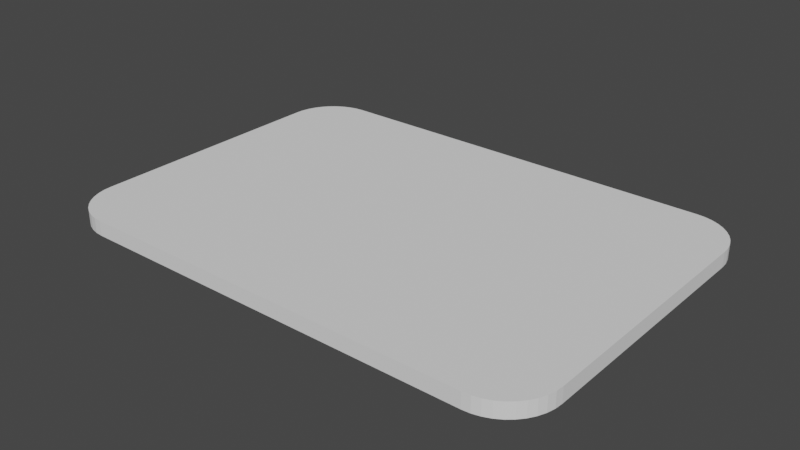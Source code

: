 # Source: card.blend  (saved by Blender 3.0.42; exported with 4.5.12 LTS)
import bpy
from mathutils import Matrix  # noqa: F401  (used for matrix-valued properties, if any)

bpy.ops.wm.read_factory_settings(use_empty=True)
scene = bpy.context.scene
scene.name = 'Scene'

# ---- collections
col_collection = bpy.data.collections.new('Collection'); scene.collection.children.link(col_collection)

# ---- world
world_world = bpy.data.worlds.new('World'); scene.world = world_world
world_world.use_nodes = True; world_world.node_tree.nodes.clear()
_N = world_world.node_tree.nodes; _L = world_world.node_tree.links
n0 = _N.new('ShaderNodeOutputWorld'); n0.name = 'World Output'; n0.location = (300, 300)
n1 = _N.new('ShaderNodeBackground'); n1.name = 'Background'; n1.location = (10, 300)
n1.inputs[0].default_value = (0.05088, 0.05088, 0.05088, 1.0)
_L.new(n1.outputs[0], n0.inputs[0])
n0.is_active_output = True
world_world.color = (0.05088, 0.05088, 0.05088)
world_world.use_sun_shadow = False
world_world.sun_shadow_jitter_overblur = 0.0

# ---- meshes
me_cube_003 = bpy.data.meshes.new('Cube.003')
me_cube_003.from_pydata([(-0.5, 0.25, -0.015), (-0.4, 0.35, -0.015), (-0.4988, 0.2656, -0.015), (-0.4951, 0.2809, -0.015), (-0.4891, 0.2954, -0.015), (-0.4809, 0.3088, -0.015), (-0.4707, 0.3207, -0.015), (-0.4588, 0.3309, -0.015), (-0.4454, 0.3391, -0.015), (-0.4309, 0.3451, -0.015), (-0.4156, 0.3488, -0.015), (-0.4, 0.35, 0.015), (-0.5, 0.25, 0.015), (-0.4156, 0.3488, 0.015), (-0.4309, 0.3451, 0.015), (-0.4454, 0.3391, 0.015), (-0.4588, 0.3309, 0.015), (-0.4707, 0.3207, 0.015), (-0.4809, 0.3088, 0.015), (-0.4891, 0.2954, 0.015), (-0.4951, 0.2809, 0.015), (-0.4988, 0.2656, 0.015), (-0.3999, -0.35, -0.015), (-0.5, -0.2499, -0.015), (-0.4156, -0.3488, -0.015), (-0.4309, -0.3451, -0.015), (-0.4454, -0.3391, -0.015), (-0.4587, -0.3309, -0.015), (-0.4707, -0.3207, -0.015), (-0.4809, -0.3087, -0.015), (-0.4891, -0.2954, -0.015), (-0.4951, -0.2809, -0.015), (-0.4988, -0.2656, -0.015), (-0.5, -0.2499, 0.015), (-0.3999, -0.35, 0.015), (-0.4988, -0.2656, 0.015), (-0.4951, -0.2809, 0.015), (-0.4891, -0.2954, 0.015), (-0.4809, -0.3087, 0.015), (-0.4707, -0.3207, 0.015), (-0.4587, -0.3309, 0.015), (-0.4454, -0.3391, 0.015), (-0.4309, -0.3451, 0.015), (-0.4156, -0.3488, 0.015), (0.5, -0.25, -0.015), (0.4, -0.35, -0.015), (0.4988, -0.2656, -0.015), (0.4951, -0.2809, -0.015), (0.4891, -0.2954, -0.015), (0.4809, -0.3088, -0.015), (0.4707, -0.3207, -0.015), (0.4588, -0.3309, -0.015), (0.4454, -0.3391, -0.015), (0.4309, -0.3451, -0.015), (0.4156, -0.3488, -0.015), (0.4, -0.35, 0.015), (0.5, -0.25, 0.015), (0.4156, -0.3488, 0.015), (0.4309, -0.3451, 0.015), (0.4454, -0.3391, 0.015), (0.4588, -0.3309, 0.015), (0.4707, -0.3207, 0.015), (0.4809, -0.3088, 0.015), (0.4891, -0.2954, 0.015), (0.4951, -0.2809, 0.015), (0.4988, -0.2656, 0.015), (0.4, 0.35, -0.015), (0.5, 0.25, -0.015), (0.4157, 0.3488, -0.015), (0.4309, 0.3451, -0.015), (0.4454, 0.3391, -0.015), (0.4588, 0.3309, -0.015), (0.4707, 0.3207, -0.015), (0.4809, 0.3088, -0.015), (0.4891, 0.2954, -0.015), (0.4951, 0.2809, -0.015), (0.4988, 0.2657, -0.015), (0.5, 0.25, 0.015), (0.4, 0.35, 0.015), (0.4988, 0.2657, 0.015), (0.4951, 0.2809, 0.015), (0.4891, 0.2954, 0.015), (0.4809, 0.3088, 0.015), (0.4707, 0.3207, 0.015), (0.4588, 0.3309, 0.015), (0.4454, 0.3391, 0.015), (0.4309, 0.3451, 0.015), (0.4157, 0.3488, 0.015)], [], [(0, 2, 3, 4, 5, 6, 7, 8, 9, 10, 1, 66, 68, 69, 70, 71, 72, 73, 74, 75, 76, 67, 44, 46, 47, 48, 49, 50, 51, 52, 53, 54, 45, 22, 24, 25, 26, 27, 28, 29, 30, 31, 32, 23), (45, 55, 34, 22), (1, 11, 78, 66), (11, 1, 10, 13), (13, 10, 9, 14), (14, 9, 8, 15), (15, 8, 7, 16), (16, 7, 6, 17), (17, 6, 5, 18), (18, 5, 4, 19), (19, 4, 3, 20), (20, 3, 2, 21), (21, 2, 0, 12), (22, 34, 43, 24), (24, 43, 42, 25), (25, 42, 41, 26), (26, 41, 40, 27), (27, 40, 39, 28), (28, 39, 38, 29), (29, 38, 37, 30), (30, 37, 36, 31), (31, 36, 35, 32), (32, 35, 33, 23), (23, 33, 12, 0), (55, 45, 54, 57), (57, 54, 53, 58), (58, 53, 52, 59), (59, 52, 51, 60), (60, 51, 50, 61), (61, 50, 49, 62), (62, 49, 48, 63), (63, 48, 47, 64), (64, 47, 46, 65), (65, 46, 44, 56), (77, 79, 80, 81, 82, 83, 84, 85, 86, 87, 78, 11, 13, 14, 15, 16, 17, 18, 19, 20, 21, 12, 33, 35, 36, 37, 38, 39, 40, 41, 42, 43, 34, 55, 57, 58, 59, 60, 61, 62, 63, 64, 65, 56), (77, 67, 76, 79), (79, 76, 75, 80), (80, 75, 74, 81), (81, 74, 73, 82), (82, 73, 72, 83), (83, 72, 71, 84), (84, 71, 70, 85), (85, 70, 69, 86), (86, 69, 68, 87), (87, 68, 66, 78), (67, 77, 56, 44)])
_uv = me_cube_003.uv_layers.new(name='UVMap')
_uv.uv.foreach_set('vector', [0.125, 0.5357, 0.1253, 0.5301, 0.1262, 0.5247, 0.1277, 0.5195, 0.1298, 0.5147, 0.1323, 0.5105, 0.1353, 0.5068, 0.1387, 0.5039, 0.1423, 0.5017, 0.1461, 0.5004, 0.15, 0.5, 0.35, 0.5, 0.3539, 0.5004, 0.3577, 0.5017, 0.3614, 0.5039, 0.3647, 0.5068, 0.3677, 0.5105, 0.3702, 0.5147, 0.3723, 0.5195, 0.3738, 0.5247, 0.3747, 0.5301, 0.375, 0.5357, 0.375, 0.7143, 0.3747, 0.7199, 0.3738, 0.7253, 0.3723, 0.7305, 0.3702, 0.7353, 0.3677, 0.7395, 0.3647, 0.7432, 0.3613, 0.7461, 0.3577, 0.7483, 0.3539, 0.7496, 0.35, 0.75, 0.15, 0.75, 0.1461, 0.7496, 0.1423, 0.7483, 0.1387, 0.7461, 0.1353, 0.7432, 0.1323, 0.7395, 0.1298, 0.7353, 0.1277, 0.7305, 0.1262, 0.7253, 0.1253, 0.7199, 0.125, 0.7143, 0.375, 0.775, 0.625, 0.775, 0.625, 0.975, 0.375, 0.975, 0.375, 0.275, 0.625, 0.275, 0.625, 0.475, 0.375, 0.475, 0.625, 0.275, 0.375, 0.275, 0.375, 0.2711, 0.625, 0.2711, 0.625, 0.2711, 0.375, 0.2711, 0.375, 0.2673, 0.625, 0.2673, 0.625, 0.2673, 0.375, 0.2673, 0.375, 0.2637, 0.625, 0.2637, 0.625, 0.2637, 0.375, 0.2637, 0.375, 0.2603, 0.625, 0.2603, 0.625, 0.2603, 0.375, 0.2603, 0.375, 0.25, 0.625, 0.25, 0.625, 0.25, 0.375, 0.25, 0.375, 0.2353, 0.625, 0.2353, 0.625, 0.2353, 0.375, 0.2353, 0.375, 0.2305, 0.625, 0.2305, 0.625, 0.2305, 0.375, 0.2305, 0.375, 0.2253, 0.625, 0.2253, 0.625, 0.2253, 0.375, 0.2253, 0.375, 0.2199, 0.625, 0.2199, 0.625, 0.2199, 0.375, 0.2199, 0.375, 0.2143, 0.625, 0.2143, 0.375, 0.975, 0.625, 0.975, 0.625, 0.9789, 0.375, 0.9789, 0.375, 0.9789, 0.625, 0.9789, 0.625, 0.9827, 0.375, 0.9827, 0.375, 0.9827, 0.625, 0.9827, 0.625, 0.9863, 0.375, 0.9863, 0.375, 0.9863, 0.625, 0.9863, 0.625, 0.9897, 0.375, 0.9897, 0.375, 0.9897, 0.625, 0.9897, 0.625, 1.0, 0.375, 1.0, 0.375, 0.0, 0.625, 0.0, 0.625, 0.01473, 0.375, 0.01473, 0.375, 0.01473, 0.625, 0.01473, 0.625, 0.01951, 0.375, 0.01951, 0.375, 0.01951, 0.625, 0.01951, 0.625, 0.0247, 0.375, 0.0247, 0.375, 0.0247, 0.625, 0.0247, 0.625, 0.03015, 0.375, 0.03015, 0.375, 0.03015, 0.625, 0.03015, 0.625, 0.03574, 0.375, 0.03574, 0.375, 0.03574, 0.625, 0.03574, 0.625, 0.2143, 0.375, 0.2143, 0.625, 0.775, 0.375, 0.775, 0.375, 0.7711, 0.625, 0.7711, 0.625, 0.7711, 0.375, 0.7711, 0.375, 0.7673, 0.625, 0.7673, 0.625, 0.7673, 0.375, 0.7673, 0.375, 0.7637, 0.625, 0.7637, 0.625, 0.7637, 0.375, 0.7637, 0.375, 0.7603, 0.625, 0.7603, 0.625, 0.7603, 0.375, 0.7603, 0.375, 0.75, 0.625, 0.75, 0.625, 0.75, 0.375, 0.75, 0.375, 0.7353, 0.625, 0.7353, 0.625, 0.7353, 0.375, 0.7353, 0.375, 0.7305, 0.625, 0.7305, 0.625, 0.7305, 0.375, 0.7305, 0.375, 0.7253, 0.625, 0.7253, 0.625, 0.7253, 0.375, 0.7253, 0.375, 0.7199, 0.625, 0.7199, 0.625, 0.7199, 0.375, 0.7199, 0.375, 0.7143, 0.625, 0.7143, 0.625, 0.5357, 0.6253, 0.5301, 0.6262, 0.5247, 0.6277, 0.5195, 0.6298, 0.5147, 0.6323, 0.5105, 0.6353, 0.5068, 0.6386, 0.5039, 0.6423, 0.5017, 0.6461, 0.5004, 0.65, 0.5, 0.85, 0.5, 0.8539, 0.5004, 0.8577, 0.5017, 0.8613, 0.5039, 0.8647, 0.5068, 0.8677, 0.5105, 0.8702, 0.5147, 0.8723, 0.5195, 0.8738, 0.5247, 0.8747, 0.5301, 0.875, 0.5357, 0.875, 0.7143, 0.8747, 0.7199, 0.8738, 0.7253, 0.8723, 0.7305, 0.8702, 0.7353, 0.8677, 0.7395, 0.8647, 0.7432, 0.8613, 0.7461, 0.8577, 0.7483, 0.8539, 0.7496, 0.85, 0.75, 0.65, 0.75, 0.6461, 0.7496, 0.6423, 0.7483, 0.6387, 0.7461, 0.6353, 0.7432, 0.6323, 0.7395, 0.6298, 0.7353, 0.6277, 0.7305, 0.6262, 0.7253, 0.6253, 0.7199, 0.625, 0.7143, 0.625, 0.5357, 0.375, 0.5357, 0.375, 0.5301, 0.625, 0.5301, 0.625, 0.5301, 0.375, 0.5301, 0.375, 0.5247, 0.625, 0.5247, 0.625, 0.5247, 0.375, 0.5247, 0.375, 0.5195, 0.625, 0.5195, 0.625, 0.5195, 0.375, 0.5195, 0.375, 0.5147, 0.625, 0.5147, 0.625, 0.5147, 0.375, 0.5147, 0.375, 0.5, 0.625, 0.5, 0.625, 0.5, 0.375, 0.5, 0.375, 0.4897, 0.625, 0.4897, 0.625, 0.4897, 0.375, 0.4897, 0.375, 0.4864, 0.625, 0.4864, 0.625, 0.4864, 0.375, 0.4864, 0.375, 0.4827, 0.625, 0.4827, 0.625, 0.4827, 0.375, 0.4827, 0.375, 0.4789, 0.625, 0.4789, 0.625, 0.4789, 0.375, 0.4789, 0.375, 0.475, 0.625, 0.475, 0.375, 0.5357, 0.625, 0.5357, 0.625, 0.7143, 0.375, 0.7143])
me_cube_003.use_remesh_fix_poles = True
me_cube_003.use_remesh_preserve_attributes = False
me_cube_003.update()

# ---- objects
ob_cube = bpy.data.objects.new('Cube', me_cube_003)

# ---- transforms, parenting, visibility, modifiers, constraints
ob_cube.location = (0.0, 0.0, 0.0)

# ---- collection membership
col_collection.objects.link(ob_cube)

# ---- scene / render settings (as saved in the file)
scene.frame_start = 1; scene.frame_end = 250; scene.frame_set(1)
scene.render.engine = 'BLENDER_EEVEE_NEXT'
scene.cycles.sampling_pattern = 'TABULATED_SOBOL'
scene.cycles.use_light_tree = False
scene.view_settings.view_transform = 'Filmic'
bpy.context.view_layer.update()

# ---- added for rendering (the .blend has no active camera and no usable light): camera, sun
cam_auto = bpy.data.cameras.new('AutoCamera')
cam_auto.lens = 50.0
cam_auto.sensor_width = 36.0
cam_auto.clip_end = 1000.0
ob_auto_camera = bpy.data.objects.new('AutoCamera', cam_auto)
scene.collection.objects.link(ob_auto_camera)
ob_auto_camera.location = (1.12972, -1.35567, 0.903777)
ob_auto_camera.rotation_euler = (1.09748, -7.21219e-08, 0.694738)
scene.camera = ob_auto_camera
light_auto_sun = bpy.data.lights.new('AutoSun', 'SUN')
light_auto_sun.energy = 3.0
light_auto_sun.angle = 0.0523599
ob_auto_sun = bpy.data.objects.new('AutoSun', light_auto_sun)
scene.collection.objects.link(ob_auto_sun)
ob_auto_sun.rotation_euler = (0.872665, 0.174533, 0.523599)
bpy.context.view_layer.update()
